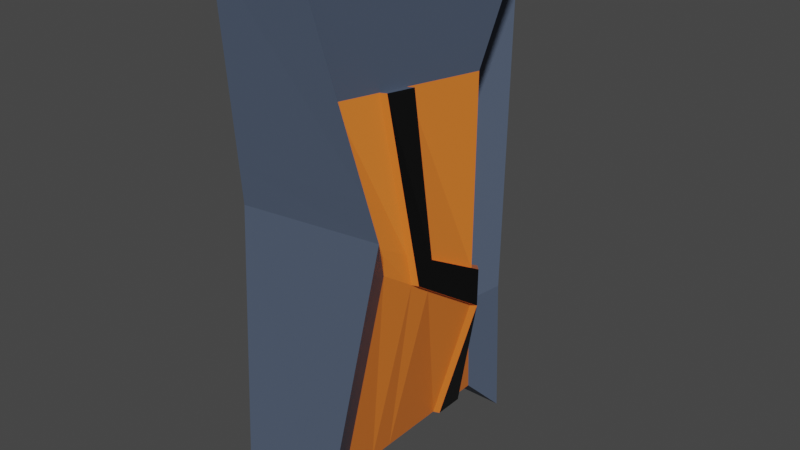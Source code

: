 # Source: door.blend  (saved by Blender 2.82.7; exported with 4.5.12 LTS)
import bpy
from mathutils import Matrix  # noqa: F401  (used for matrix-valued properties, if any)

bpy.ops.wm.read_factory_settings(use_empty=True)
scene = bpy.context.scene
scene.name = 'Scene'

# ---- collections
col_collection = bpy.data.collections.new('Collection'); scene.collection.children.link(col_collection)

# ---- materials (node trees are filled in below, after node groups)
mat_material = bpy.data.materials.new('Material')
mat_material.alpha_threshold = 0.0
mat_material.use_transparent_shadow = False
mat_material.line_color = (0.0, 0.0, 0.0, 1.0)
mat_material_001 = bpy.data.materials.new('Material.001')
mat_material_001.use_transparent_shadow = False
mat_material_002 = bpy.data.materials.new('Material.002')
mat_material_002.use_transparent_shadow = False

# ---- material node trees
mat_material.use_nodes = True; mat_material.node_tree.nodes.clear()
_N = mat_material.node_tree.nodes; _L = mat_material.node_tree.links
n0 = _N.new('ShaderNodeOutputMaterial'); n0.name = 'Material Output'; n0.location = (300, 300)
n1 = _N.new('ShaderNodeBsdfPrincipled'); n1.name = 'Principled BSDF'; n1.location = (10, 300)
n1.distribution = 'GGX'
n1.subsurface_method = 'BURLEY'
n1.inputs[0].default_value = (0.8, 0.1905, 0.02618, 1.0)
n1.inputs[2].default_value = 0.4
n1.inputs[3].default_value = 1.45
n1.inputs[27].default_value = (0.0, 0.0, 0.0, 1.0)
n1.inputs[28].default_value = 1.0
_L.new(n1.outputs[0], n0.inputs[0])
n0.is_active_output = True
mat_material_001.use_nodes = True; mat_material_001.node_tree.nodes.clear()
_N = mat_material_001.node_tree.nodes; _L = mat_material_001.node_tree.links
n0 = _N.new('ShaderNodeOutputMaterial'); n0.name = 'Material Output'; n0.location = (300, 300)
n1 = _N.new('ShaderNodeBsdfPrincipled'); n1.name = 'Principled BSDF'; n1.location = (10, 300)
n1.distribution = 'GGX'
n1.subsurface_method = 'BURLEY'
n1.inputs[0].default_value = (0.07812, 0.1042, 0.1574, 1.0)
n1.inputs[3].default_value = 1.45
n1.inputs[27].default_value = (0.0, 0.0, 0.0, 1.0)
n1.inputs[28].default_value = 1.0
_L.new(n1.outputs[0], n0.inputs[0])
n0.is_active_output = True
mat_material_002.use_nodes = True; mat_material_002.node_tree.nodes.clear()
_N = mat_material_002.node_tree.nodes; _L = mat_material_002.node_tree.links
n0 = _N.new('ShaderNodeOutputMaterial'); n0.name = 'Material Output'; n0.location = (300, 300)
n1 = _N.new('ShaderNodeBsdfPrincipled'); n1.name = 'Principled BSDF'; n1.location = (10, 300)
n1.distribution = 'GGX'
n1.subsurface_method = 'BURLEY'
n1.inputs[0].default_value = (0.0, 0.0, 0.0, 1.0)
n1.inputs[3].default_value = 1.45
n1.inputs[27].default_value = (0.0, 0.0, 0.0, 1.0)
n1.inputs[28].default_value = 1.0
_L.new(n1.outputs[0], n0.inputs[0])
n0.is_active_output = True

# ---- world
world_world = bpy.data.worlds.new('World'); scene.world = world_world
world_world.use_nodes = True; world_world.node_tree.nodes.clear()
_N = world_world.node_tree.nodes; _L = world_world.node_tree.links
n0 = _N.new('ShaderNodeOutputWorld'); n0.name = 'World Output'; n0.location = (300, 300)
n1 = _N.new('ShaderNodeBackground'); n1.name = 'Background'; n1.location = (10, 300)
n1.inputs[0].default_value = (0.05088, 0.05088, 0.05088, 1.0)
_L.new(n1.outputs[0], n0.inputs[0])
n0.is_active_output = True
world_world.color = (0.05088, 0.05088, 0.05088)
world_world.use_sun_shadow = False
world_world.sun_shadow_jitter_overblur = 0.0

# ---- meshes
me_cube = bpy.data.meshes.new('Cube')
me_cube.from_pydata([(1.0, 1.0, 3.106), (1.0, 1.0, -3.106), (1.0, -1.0, 3.106), (1.0, -1.0, -3.106), (-1.0, 1.0, 3.106), (-1.0, 1.0, -3.106), (-1.0, -1.0, 3.106), (-1.0, -1.0, -3.106), (-1.0, 0.3849, -3.106), (2.303, 0.3849, 3.106), (-1.0, 0.3849, 3.106), (1.0, 0.3849, -3.106), (1.19, 0.8492, -1.222), (-1.249, -0.8044, 0.4207), (2.033, -0.8015, 0.5795), (-0.7888, 0.8464, -1.381), (2.352, 0.3415, -0.6682), (-0.9304, 0.3387, -0.827), (1.344, 1.395, -3.768), (-1.498, 1.395, -3.768), (1.614, 1.181, -1.092), (-1.852, -1.169, 1.242), (-1.498, -1.446, 5.057), (2.811, -1.164, 1.468), (1.344, -1.446, -3.768), (-1.198, 1.177, -1.318), (1.344, -1.446, 5.057), (3.195, 0.521, 5.057), (-1.498, -1.446, -3.768), (-1.498, 0.521, 5.057), (-1.498, 1.395, 5.057), (1.344, 1.395, 5.057), (-1.207, -0.8373, 0.8718), (1.158, 0.8745, -0.4952), (1.859, -0.8349, 1.004), (-0.8243, 0.8722, -0.6273), (2.343, 0.3488, -0.03414), (-0.9421, 0.3464, -0.1663), (-1.792, -1.215, 1.883), (1.568, 1.217, -0.05916), (2.564, -1.212, 2.071), (-1.248, 1.213, -0.2468), (-1.0, 0.704, 3.106), (1.0, 0.704, -3.106), (-1.0, 0.704, -3.106), (1.627, 0.704, 3.106), (1.749, 0.6049, -0.9557), (-0.857, 0.602, -1.114), (-1.498, 0.9743, 5.057), (2.235, 0.9743, 5.057), (1.729, 0.6215, -0.2733), (-0.881, 0.6192, -0.4054), (-1.0, -0.5847, -3.106), (1.391, -0.5847, 3.106), (-1.0, -0.5847, 3.106), (1.0, -0.5847, -3.106), (-1.154, -0.4616, 0.04652), (2.128, -0.4587, 0.2053), (1.899, -0.8564, 5.057), (-1.498, -0.8564, 5.057), (-1.128, -0.4823, 0.5605), (2.005, -0.4799, 0.6926), (-1.0, -0.3268, 3.106), (1.0, -0.3268, -3.106), (-1.094, -0.2488, -0.1858), (-1.498, -0.4901, 5.057), (-1.078, -0.2619, 0.3672), (-1.0, -0.3268, -3.106), (1.633, -0.3268, 3.106), (2.188, -0.2459, -0.02701), (2.244, -0.4901, 5.057), (2.095, -0.2595, 0.4993), (2.557, 0.3586, -0.6593), (1.205, 0.402, -3.097), (2.549, 0.3659, -0.02522), (1.955, 0.6219, -0.9468), (1.934, 0.6386, -0.2644), (1.205, 0.721, -3.097), (1.839, -0.3098, 3.115), (1.596, -0.5676, 3.115), (2.393, -0.2289, -0.01809), (2.334, -0.4417, 0.2142), (2.3, -0.2424, 0.5083), (2.21, -0.4629, 0.7016)], [], [(54, 6, 22, 59), (13, 7, 28, 21), (51, 42, 4, 35), (52, 55, 3, 7), (61, 53, 2, 34), (45, 0, 31, 49), (50, 45, 9, 36), (44, 43, 11, 8), (66, 62, 10, 37), (33, 12, 20, 39), (67, 64, 17, 8), (36, 71, 82, 74), (5, 15, 25, 19), (55, 57, 14, 3), (44, 47, 15, 5), (3, 14, 23, 24), (58, 59, 22, 26), (40, 26, 22, 38), (41, 30, 31, 39), (49, 48, 29, 27), (19, 25, 20, 18), (24, 23, 21, 28), (68, 9, 27, 70), (34, 2, 26, 40), (7, 3, 24, 28), (35, 4, 30, 41), (1, 5, 19, 18), (42, 10, 29, 48), (12, 1, 18, 20), (32, 13, 21, 38), (6, 32, 38, 22), (15, 35, 41, 25), (14, 34, 40, 23), (25, 41, 39, 20), (23, 40, 38, 21), (0, 33, 39, 31), (64, 66, 37, 17), (57, 69, 80, 81), (57, 61, 34, 14), (47, 51, 35, 15), (17, 37, 51, 47), (12, 33, 50, 46), (4, 42, 48, 30), (31, 30, 48, 49), (8, 17, 47, 44), (1, 12, 46, 43), (5, 1, 43, 44), (33, 0, 45, 50), (9, 45, 49, 27), (37, 10, 42, 51), (11, 43, 77, 73), (13, 32, 60, 56), (2, 53, 58, 26), (70, 65, 59, 58), (63, 69, 57, 55), (7, 13, 56, 52), (32, 6, 54, 60), (71, 68, 78, 82), (67, 63, 55, 52), (62, 54, 59, 65), (10, 62, 65, 29), (8, 11, 63, 67), (36, 9, 68, 71), (11, 16, 69, 63), (27, 29, 65, 70), (46, 50, 76, 75), (56, 60, 66, 64), (53, 68, 70, 58), (52, 56, 64, 67), (60, 54, 62, 66), (77, 75, 72, 73), (75, 76, 74, 72), (80, 82, 83, 81), (82, 78, 79, 83), (72, 74, 82, 80), (43, 46, 75, 77), (69, 16, 72, 80), (61, 57, 81, 83), (53, 61, 83, 79), (50, 36, 74, 76), (16, 11, 73, 72), (68, 53, 79, 78)])
me_cube.polygons.foreach_set('material_index', [0, 0, 0, 1, 0, 1, 0, 1, 0, 1, 0, 0, 0, 0, 0, 1, 1, 1, 1, 1, 1, 1, 1, 1, 1, 0, 1, 0, 1, 0, 0, 0, 1, 1, 1, 1, 0, 0, 0, 0, 0, 0, 0, 1, 0, 0, 1, 0, 1, 0, 0, 0, 1, 1, 0, 0, 0, 0, 1, 0, 0, 1, 0, 0, 1, 0, 0, 1, 0, 0, 2, 2, 2, 2, 2, 0, 0, 0, 0, 0, 0, 1])
_uv = me_cube.uv_layers.new(name='UVMap')
_uv.uv.foreach_set('vector', [0.625, 0.05192, 0.625, 0.0, 0.625, 0.0, 0.625, 0.05192, 0.4792, 0.0, 0.375, 0.0, 0.375, 0.0, 0.4792, 0.0, 0.5037, 0.213, 0.625, 0.213, 0.625, 0.25, 0.5037, 0.25, 0.125, 0.6981, 0.375, 0.6981, 0.375, 0.75, 0.125, 0.75, 0.5037, 0.6981, 0.625, 0.6981, 0.625, 0.75, 0.5037, 0.75, 0.625, 0.537, 0.625, 0.5, 0.625, 0.5, 0.625, 0.537, 0.5037, 0.537, 0.625, 0.537, 0.625, 0.5769, 0.5037, 0.5769, 0.125, 0.537, 0.375, 0.537, 0.375, 0.5769, 0.125, 0.5769, 0.5037, 0.08415, 0.625, 0.08415, 0.625, 0.1731, 0.5037, 0.1731, 0.5037, 0.5, 0.4792, 0.5, 0.4792, 0.5, 0.5037, 0.5, 0.375, 0.08415, 0.4792, 0.08415, 0.4792, 0.1731, 0.375, 0.1731, 0.5037, 0.5769, 0.5037, 0.6659, 0.5037, 0.6659, 0.5037, 0.5769, 0.375, 0.25, 0.4792, 0.25, 0.4792, 0.25, 0.375, 0.25, 0.375, 0.6981, 0.4792, 0.6981, 0.4792, 0.75, 0.375, 0.75, 0.375, 0.213, 0.4792, 0.213, 0.4792, 0.25, 0.375, 0.25, 0.375, 0.75, 0.4792, 0.75, 0.4792, 0.75, 0.375, 0.75, 0.625, 0.6981, 0.875, 0.6981, 0.875, 0.75, 0.625, 0.75, 0.5037, 0.75, 0.625, 0.75, 0.625, 1.0, 0.5037, 1.0, 0.5037, 0.25, 0.625, 0.25, 0.625, 0.5, 0.5037, 0.5, 0.625, 0.537, 0.875, 0.537, 0.875, 0.5769, 0.625, 0.5769, 0.375, 0.25, 0.4792, 0.25, 0.4792, 0.5, 0.375, 0.5, 0.375, 0.75, 0.4792, 0.75, 0.4792, 1.0, 0.375, 1.0, 0.625, 0.6659, 0.625, 0.5769, 0.625, 0.5769, 0.625, 0.6659, 0.5037, 0.75, 0.625, 0.75, 0.625, 0.75, 0.5037, 0.75, 0.125, 0.75, 0.375, 0.75, 0.375, 0.75, 0.125, 0.75, 0.5037, 0.25, 0.625, 0.25, 0.625, 0.25, 0.5037, 0.25, 0.375, 0.5, 0.125, 0.5, 0.125, 0.5, 0.375, 0.5, 0.625, 0.213, 0.625, 0.1731, 0.625, 0.1731, 0.625, 0.213, 0.4792, 0.5, 0.375, 0.5, 0.375, 0.5, 0.4792, 0.5, 0.5037, 0.0, 0.4792, 0.0, 0.4792, 0.0, 0.5037, 0.0, 0.625, 0.0, 0.5037, 0.0, 0.5037, 0.0, 0.625, 0.0, 0.4792, 0.25, 0.5037, 0.25, 0.5037, 0.25, 0.4792, 0.25, 0.4792, 0.75, 0.5037, 0.75, 0.5037, 0.75, 0.4792, 0.75, 0.4792, 0.25, 0.5037, 0.25, 0.5037, 0.5, 0.4792, 0.5, 0.4792, 0.75, 0.5037, 0.75, 0.5037, 1.0, 0.4792, 1.0, 0.625, 0.5, 0.5037, 0.5, 0.5037, 0.5, 0.625, 0.5, 0.4792, 0.08415, 0.5037, 0.08415, 0.5037, 0.1731, 0.4792, 0.1731, 0.4792, 0.6981, 0.4792, 0.6659, 0.4792, 0.6659, 0.4792, 0.6981, 0.4792, 0.6981, 0.5037, 0.6981, 0.5037, 0.75, 0.4792, 0.75, 0.4792, 0.213, 0.5037, 0.213, 0.5037, 0.25, 0.4792, 0.25, 0.4792, 0.1731, 0.5037, 0.1731, 0.5037, 0.213, 0.4792, 0.213, 0.4792, 0.5, 0.5037, 0.5, 0.5037, 0.537, 0.4792, 0.537, 0.625, 0.25, 0.625, 0.213, 0.625, 0.213, 0.625, 0.25, 0.625, 0.5, 0.875, 0.5, 0.875, 0.537, 0.625, 0.537, 0.375, 0.1731, 0.4792, 0.1731, 0.4792, 0.213, 0.375, 0.213, 0.375, 0.5, 0.4792, 0.5, 0.4792, 0.537, 0.375, 0.537, 0.125, 0.5, 0.375, 0.5, 0.375, 0.537, 0.125, 0.537, 0.5037, 0.5, 0.625, 0.5, 0.625, 0.537, 0.5037, 0.537, 0.625, 0.5769, 0.625, 0.537, 0.625, 0.537, 0.625, 0.5769, 0.5037, 0.1731, 0.625, 0.1731, 0.625, 0.213, 0.5037, 0.213, 0.375, 0.5769, 0.375, 0.537, 0.375, 0.537, 0.375, 0.5769, 0.4792, 0.0, 0.5037, 0.0, 0.5037, 0.05192, 0.4792, 0.05192, 0.625, 0.75, 0.625, 0.6981, 0.625, 0.6981, 0.625, 0.75, 0.625, 0.6659, 0.875, 0.6659, 0.875, 0.6981, 0.625, 0.6981, 0.375, 0.6659, 0.4792, 0.6659, 0.4792, 0.6981, 0.375, 0.6981, 0.375, 0.0, 0.4792, 0.0, 0.4792, 0.05192, 0.375, 0.05192, 0.5037, 0.0, 0.625, 0.0, 0.625, 0.05192, 0.5037, 0.05192, 0.5037, 0.6659, 0.625, 0.6659, 0.625, 0.6659, 0.5037, 0.6659, 0.125, 0.6659, 0.375, 0.6659, 0.375, 0.6981, 0.125, 0.6981, 0.625, 0.08415, 0.625, 0.05192, 0.625, 0.05192, 0.625, 0.08415, 0.625, 0.1731, 0.625, 0.08415, 0.625, 0.08415, 0.625, 0.1731, 0.125, 0.5769, 0.375, 0.5769, 0.375, 0.6659, 0.125, 0.6659, 0.5037, 0.5769, 0.625, 0.5769, 0.625, 0.6659, 0.5037, 0.6659, 0.375, 0.5769, 0.4792, 0.5769, 0.4792, 0.6659, 0.375, 0.6659, 0.625, 0.5769, 0.875, 0.5769, 0.875, 0.6659, 0.625, 0.6659, 0.4792, 0.537, 0.5037, 0.537, 0.5037, 0.537, 0.4792, 0.537, 0.4792, 0.05192, 0.5037, 0.05192, 0.5037, 0.08415, 0.4792, 0.08415, 0.625, 0.6981, 0.625, 0.6659, 0.625, 0.6659, 0.625, 0.6981, 0.375, 0.05192, 0.4792, 0.05192, 0.4792, 0.08415, 0.375, 0.08415, 0.5037, 0.05192, 0.625, 0.05192, 0.625, 0.08415, 0.5037, 0.08415, 0.375, 0.537, 0.4792, 0.537, 0.4792, 0.5769, 0.375, 0.5769, 0.4792, 0.537, 0.5037, 0.537, 0.5037, 0.5769, 0.4792, 0.5769, 0.4792, 0.6659, 0.5037, 0.6659, 0.5037, 0.6981, 0.4792, 0.6981, 0.5037, 0.6659, 0.625, 0.6659, 0.625, 0.6981, 0.5037, 0.6981, 0.4792, 0.5769, 0.5037, 0.5769, 0.5037, 0.6659, 0.4792, 0.6659, 0.375, 0.537, 0.4792, 0.537, 0.4792, 0.537, 0.375, 0.537, 0.4792, 0.6659, 0.4792, 0.5769, 0.4792, 0.5769, 0.4792, 0.6659, 0.5037, 0.6981, 0.4792, 0.6981, 0.4792, 0.6981, 0.5037, 0.6981, 0.625, 0.6981, 0.5037, 0.6981, 0.5037, 0.6981, 0.625, 0.6981, 0.5037, 0.537, 0.5037, 0.5769, 0.5037, 0.5769, 0.5037, 0.537, 0.4792, 0.5769, 0.375, 0.5769, 0.375, 0.5769, 0.4792, 0.5769, 0.625, 0.6659, 0.625, 0.6981, 0.625, 0.6981, 0.625, 0.6659])
me_cube.materials.append(mat_material)
me_cube.materials.append(mat_material_001)
me_cube.materials.append(mat_material_002)
me_cube.use_remesh_preserve_volume = False
me_cube.use_remesh_preserve_attributes = False
me_cube.use_mirror_vertex_groups = False
me_cube.update()

# ---- objects
ob_cube = bpy.data.objects.new('Cube', me_cube)

# ---- transforms, parenting, visibility, modifiers, constraints
ob_cube.location = (0.0, 0.0, 0.0)
ob_cube.scale = (0.5483, 1.611, 1.0)
ob_cube.lock_rotations_4d = False
ob_cube.empty_display_type = 'ARROWS'
ob_cube.lineart.crease_threshold = 0.0

# ---- collection membership
col_collection.objects.link(ob_cube)

# ---- scene / render settings (as saved in the file)
scene.frame_start = 1; scene.frame_end = 250; scene.frame_set(1)
scene.render.engine = 'BLENDER_EEVEE_NEXT'
scene.cycles.use_denoising = False
scene.cycles.samples = 128
scene.cycles.sampling_pattern = 'TABULATED_SOBOL'
scene.cycles.use_adaptive_sampling = False
scene.cycles.use_light_tree = False
scene.view_settings.view_transform = 'Filmic'
bpy.context.view_layer.update()

# ---- added for rendering (the .blend has no active camera and no usable light): camera, sun
cam_auto = bpy.data.cameras.new('AutoCamera')
cam_auto.lens = 50.0
cam_auto.sensor_width = 36.0
cam_auto.clip_end = 1000.0
ob_auto_camera = bpy.data.objects.new('AutoCamera', cam_auto)
scene.collection.objects.link(ob_auto_camera)
ob_auto_camera.location = (9.91647, -11.4994, 8.28287)
ob_auto_camera.rotation_euler = (1.09748, -7.21219e-08, 0.694738)
scene.camera = ob_auto_camera
light_auto_sun = bpy.data.lights.new('AutoSun', 'SUN')
light_auto_sun.energy = 3.0
light_auto_sun.angle = 0.0523599
ob_auto_sun = bpy.data.objects.new('AutoSun', light_auto_sun)
scene.collection.objects.link(ob_auto_sun)
ob_auto_sun.rotation_euler = (0.872665, 0.174533, 0.523599)
bpy.context.view_layer.update()
